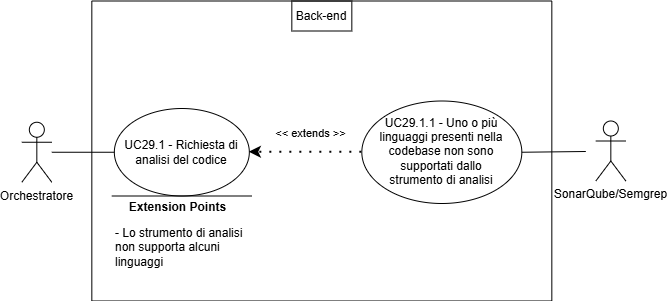

The diagram above was exported from draw.io. Its source (the exported page's mxGraphModel, read from the mxfile embedded in the PNG):
<mxGraphModel dx="454" dy="543" grid="1" gridSize="10" guides="1" tooltips="1" connect="1" arrows="1" fold="1" page="1" pageScale="1" pageWidth="827" pageHeight="1169" math="0" shadow="0">
  <root>
    <mxCell id="0" />
    <mxCell id="1" parent="0" />
    <mxCell id="-nfUisIGnEc5rfVF7fdZ-317" edge="1" parent="1" style="endArrow=classic;html=1;rounded=0;" value="">
      <mxGeometry height="50" relative="1" width="50" as="geometry">
        <mxPoint x="364.3333460241556" y="1094.5" as="sourcePoint" />
        <mxPoint x="364.3333460241556" y="1094.5" as="targetPoint" />
      </mxGeometry>
    </mxCell>
    <mxCell id="-nfUisIGnEc5rfVF7fdZ-318" parent="1" style="swimlane;startSize=0;" value="" vertex="1">
      <mxGeometry height="300" width="460" x="410.3333460241556" y="908.5" as="geometry">
        <mxRectangle height="40" width="50" x="310" y="350" as="alternateBounds" />
      </mxGeometry>
    </mxCell>
    <mxCell id="-nfUisIGnEc5rfVF7fdZ-319" parent="-nfUisIGnEc5rfVF7fdZ-318" style="shape=umlActor;verticalLabelPosition=bottom;verticalAlign=top;html=1;outlineConnect=0;align=center;" value="Orchestratore" vertex="1">
      <mxGeometry height="60" width="30" x="-70" y="121.25" as="geometry" />
    </mxCell>
    <mxCell id="-nfUisIGnEc5rfVF7fdZ-320" parent="-nfUisIGnEc5rfVF7fdZ-318" style="ellipse;whiteSpace=wrap;html=1;" value="" vertex="1">
      <mxGeometry height="87.5" width="135" x="22.5" y="107.5" as="geometry" />
    </mxCell>
    <mxCell id="-nfUisIGnEc5rfVF7fdZ-321" edge="1" parent="-nfUisIGnEc5rfVF7fdZ-318" source="-nfUisIGnEc5rfVF7fdZ-319" style="endArrow=none;html=1;rounded=0;entryX=0;entryY=0.5;entryDx=0;entryDy=0;" target="-nfUisIGnEc5rfVF7fdZ-320" value="">
      <mxGeometry height="50" relative="1" width="50" as="geometry">
        <mxPoint x="160" y="298.75" as="sourcePoint" />
        <mxPoint x="210" y="248.75" as="targetPoint" />
      </mxGeometry>
    </mxCell>
    <mxCell id="-nfUisIGnEc5rfVF7fdZ-322" edge="1" parent="-nfUisIGnEc5rfVF7fdZ-318" style="endArrow=none;html=1;rounded=0;" value="">
      <mxGeometry height="50" relative="1" width="50" as="geometry">
        <Array as="points" />
        <mxPoint x="20.00999999999999" y="195" as="sourcePoint" />
        <mxPoint x="160.01" y="195" as="targetPoint" />
      </mxGeometry>
    </mxCell>
    <mxCell id="-nfUisIGnEc5rfVF7fdZ-323" connectable="0" parent="-nfUisIGnEc5rfVF7fdZ-322" style="edgeLabel;html=1;align=center;verticalAlign=middle;resizable=0;points=[];" value="&lt;b&gt;&lt;font style=&quot;font-size: 12px;&quot;&gt;Extension Points&lt;/font&gt;&lt;/b&gt;" vertex="1">
      <mxGeometry relative="1" x="0.6462" as="geometry">
        <mxPoint x="-50" y="11" as="offset" />
      </mxGeometry>
    </mxCell>
    <mxCell id="-nfUisIGnEc5rfVF7fdZ-324" parent="-nfUisIGnEc5rfVF7fdZ-318" style="text;html=1;align=left;verticalAlign=middle;whiteSpace=wrap;rounded=0;" value="- Lo strumento di analisi non supporta alcuni linguaggi" vertex="1">
      <mxGeometry height="30" width="137.5" x="21.25999999999999" y="231" as="geometry" />
    </mxCell>
    <mxCell id="-nfUisIGnEc5rfVF7fdZ-325" parent="-nfUisIGnEc5rfVF7fdZ-318" style="ellipse;whiteSpace=wrap;html=1;" value="" vertex="1">
      <mxGeometry height="102.5" width="160" x="270" y="100" as="geometry" />
    </mxCell>
    <mxCell id="-nfUisIGnEc5rfVF7fdZ-326" parent="-nfUisIGnEc5rfVF7fdZ-318" style="text;html=1;align=center;verticalAlign=middle;whiteSpace=wrap;rounded=0;" value="UC29.1.1 - Uno o più linguaggi presenti nella codebase non sono supportati dallo strumento di analisi" vertex="1">
      <mxGeometry height="70" width="130" x="285" y="115" as="geometry" />
    </mxCell>
    <mxCell id="-nfUisIGnEc5rfVF7fdZ-327" edge="1" parent="-nfUisIGnEc5rfVF7fdZ-318" source="-nfUisIGnEc5rfVF7fdZ-325" style="endArrow=classic;startArrow=none;endFill=1;startFill=0;html=1;verticalAlign=bottom;dashed=1;labelBackgroundColor=none;rounded=0;dashPattern=1 4;curved=0;endSize=6;strokeWidth=2;entryX=1;entryY=0.5;entryDx=0;entryDy=0;exitX=0;exitY=0.5;exitDx=0;exitDy=0;" target="-nfUisIGnEc5rfVF7fdZ-320" value="&amp;lt;&amp;lt; extends &amp;gt;&amp;gt;">
      <mxGeometry relative="1" width="160" x="-0.0873" y="-10" as="geometry">
        <mxPoint as="offset" />
        <Array as="points" />
        <mxPoint x="214" y="411" as="sourcePoint" />
        <mxPoint x="376" y="553" as="targetPoint" />
      </mxGeometry>
    </mxCell>
    <mxCell id="-nfUisIGnEc5rfVF7fdZ-328" parent="-nfUisIGnEc5rfVF7fdZ-318" style="text;html=1;align=center;verticalAlign=middle;whiteSpace=wrap;rounded=0;" value="&lt;div style=&quot;&quot;&gt;UC29.1 - Richiesta di analisi del codice&lt;/div&gt;" vertex="1">
      <mxGeometry height="70" width="123.75" x="28.129999999999995" y="116.25" as="geometry" />
    </mxCell>
    <mxCell id="-nfUisIGnEc5rfVF7fdZ-329" parent="-nfUisIGnEc5rfVF7fdZ-318" style="text;html=1;align=center;verticalAlign=middle;whiteSpace=wrap;rounded=0;perimeterSpacing=1;strokeColor=default;" value="Back-end" vertex="1">
      <mxGeometry height="30" width="60" x="200" as="geometry" />
    </mxCell>
    <mxCell id="-nfUisIGnEc5rfVF7fdZ-330" parent="1" style="shape=umlActor;verticalLabelPosition=bottom;verticalAlign=top;html=1;outlineConnect=0;align=center;" value="SonarQube/Semgrep" vertex="1">
      <mxGeometry height="60" width="30" x="914.3333460241556" y="1028.5" as="geometry" />
    </mxCell>
    <mxCell id="-nfUisIGnEc5rfVF7fdZ-331" edge="1" parent="1" source="-nfUisIGnEc5rfVF7fdZ-325" style="endArrow=none;html=1;rounded=0;exitX=1;exitY=0.5;exitDx=0;exitDy=0;" value="">
      <mxGeometry height="50" relative="1" width="50" as="geometry">
        <mxPoint x="924.3333460241556" y="1239.5" as="sourcePoint" />
        <mxPoint x="904.3333460241556" y="1059" as="targetPoint" />
      </mxGeometry>
    </mxCell>
  </root>
</mxGraphModel>